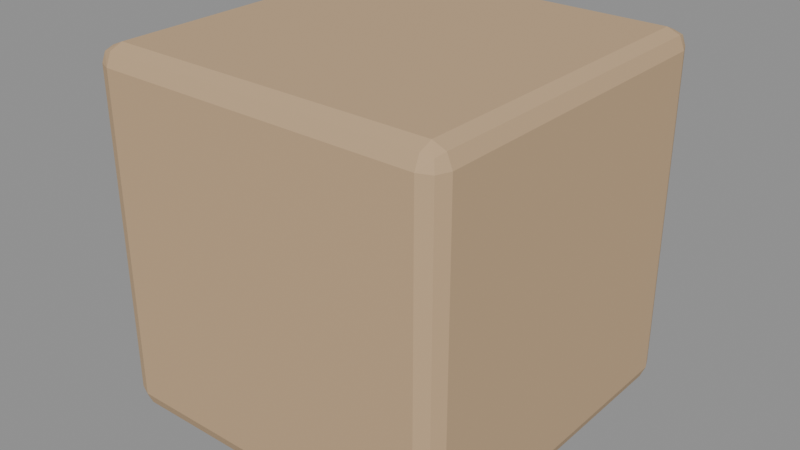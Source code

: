 # Source: wooden_crate.blend  (saved by Blender 4.2.68; exported with 4.5.12 LTS)
import bpy
from mathutils import Matrix  # noqa: F401  (used for matrix-valued properties, if any)

bpy.ops.wm.read_factory_settings(use_empty=True)
scene = bpy.context.scene
scene.name = 'Scene'

# ---- materials (node trees are filled in below, after node groups)
mat_m_dollwood = bpy.data.materials.new('M_DollWood')

# ---- material node trees
mat_m_dollwood.use_nodes = True; mat_m_dollwood.node_tree.nodes.clear()
_N = mat_m_dollwood.node_tree.nodes; _L = mat_m_dollwood.node_tree.links
n0 = _N.new('ShaderNodeBsdfPrincipled'); n0.name = 'Principled BSDF'; n0.location = (10, 300)
n0.inputs[0].default_value = (0.55, 0.38, 0.22, 1.0)
n0.inputs[2].default_value = 0.7
n1 = _N.new('ShaderNodeOutputMaterial'); n1.name = 'Material Output'; n1.location = (300, 300)
_L.new(n0.outputs[0], n1.inputs[0])
n1.is_active_output = True

# ---- meshes
me_cube = bpy.data.meshes.new('Cube')
me_cube.from_pydata([(-0.45, -0.45, -0.5), (-0.45, -0.5, -0.45), (-0.5, -0.45, -0.45), (-0.45, -0.4854, -0.4854), (-0.4789, -0.4789, -0.4789), (-0.4854, -0.4854, -0.45), (-0.4854, -0.45, -0.4854), (-0.45, -0.5, 0.45), (-0.45, -0.45, 0.5), (-0.5, -0.45, 0.45), (-0.45, -0.4854, 0.4854), (-0.4789, -0.4789, 0.4789), (-0.4854, -0.45, 0.4854), (-0.4854, -0.4854, 0.45), (-0.45, 0.45, -0.5), (-0.5, 0.45, -0.45), (-0.45, 0.5, -0.45), (-0.4854, 0.45, -0.4854), (-0.4789, 0.4789, -0.4789), (-0.4854, 0.4854, -0.45), (-0.45, 0.4854, -0.4854), (-0.45, 0.45, 0.5), (-0.45, 0.5, 0.45), (-0.5, 0.45, 0.45), (-0.45, 0.4854, 0.4854), (-0.4789, 0.4789, 0.4789), (-0.4854, 0.4854, 0.45), (-0.4854, 0.45, 0.4854), (0.45, -0.45, -0.5), (0.5, -0.45, -0.45), (0.45, -0.5, -0.45), (0.4854, -0.45, -0.4854), (0.4789, -0.4789, -0.4789), (0.4854, -0.4854, -0.45), (0.45, -0.4854, -0.4854), (0.45, -0.45, 0.5), (0.45, -0.5, 0.45), (0.5, -0.45, 0.45), (0.45, -0.4854, 0.4854), (0.4789, -0.4789, 0.4789), (0.4854, -0.4854, 0.45), (0.4854, -0.45, 0.4854), (0.45, 0.45, -0.5), (0.45, 0.5, -0.45), (0.5, 0.45, -0.45), (0.45, 0.4854, -0.4854), (0.4789, 0.4789, -0.4789), (0.4854, 0.4854, -0.45), (0.4854, 0.45, -0.4854), (0.45, 0.45, 0.5), (0.5, 0.45, 0.45), (0.45, 0.5, 0.45), (0.4854, 0.45, 0.4854), (0.4789, 0.4789, 0.4789), (0.4854, 0.4854, 0.45), (0.45, 0.4854, 0.4854)], [], [(30, 36, 7, 1), (44, 50, 37, 29), (49, 21, 8, 35), (2, 9, 23, 15), (16, 22, 51, 43), (0, 3, 4, 6), (1, 5, 4, 3), (2, 6, 4, 5), (7, 10, 11, 13), (8, 12, 11, 10), (9, 13, 11, 12), (14, 17, 18, 20), (15, 19, 18, 17), (16, 20, 18, 19), (21, 24, 25, 27), (22, 26, 25, 24), (23, 27, 25, 26), (28, 31, 32, 34), (29, 33, 32, 31), (30, 34, 32, 33), (35, 38, 39, 41), (36, 40, 39, 38), (37, 41, 39, 40), (42, 45, 46, 48), (43, 47, 46, 45), (44, 48, 46, 47), (49, 52, 53, 55), (50, 54, 53, 52), (51, 55, 53, 54), (14, 0, 6, 17), (17, 6, 2, 15), (1, 7, 13, 5), (5, 13, 9, 2), (8, 21, 27, 12), (12, 27, 23, 9), (22, 16, 19, 26), (26, 19, 15, 23), (42, 14, 20, 45), (45, 20, 16, 43), (21, 49, 55, 24), (24, 55, 51, 22), (50, 44, 47, 54), (54, 47, 43, 51), (28, 42, 48, 31), (31, 48, 44, 29), (49, 35, 41, 52), (52, 41, 37, 50), (36, 30, 33, 40), (40, 33, 29, 37), (0, 28, 34, 3), (3, 34, 30, 1), (35, 8, 10, 38), (38, 10, 7, 36), (14, 42, 28, 0)])
_uv = me_cube.uv_layers.new(name='UVMap')
_uv.uv.foreach_set('vector', [0.3875, 0.7625, 0.6125, 0.7625, 0.6125, 0.9875, 0.3875, 0.9875, 0.3875, 0.5125, 0.6125, 0.5125, 0.6125, 0.7375, 0.3875, 0.7375, 0.6375, 0.5125, 0.8625, 0.5125, 0.8625, 0.7375, 0.6375, 0.7375, 0.3875, 0.0125, 0.6125, 0.0125, 0.6125, 0.2375, 0.3875, 0.2375, 0.3875, 0.2625, 0.6125, 0.2625, 0.6125, 0.4875, 0.3875, 0.4875, 0.1375, 0.7375, 0.1375, 0.75, 0.1303, 0.75, 0.125, 0.7375, 0.3875, 0.9875, 0.3875, 1.0, 0.3803, 1.0, 0.375, 0.9875, 0.3875, 0.0125, 0.375, 0.0125, 0.375, 0.005283, 0.3875, 0.0, 0.6125, 0.9875, 0.625, 0.9875, 0.625, 0.9947, 0.6125, 1.0, 0.8625, 0.7375, 0.875, 0.7375, 0.875, 0.7447, 0.8625, 0.75, 0.6125, 0.0125, 0.6125, 0.0, 0.6197, 0.0, 0.625, 0.0125, 0.1375, 0.5125, 0.125, 0.5125, 0.125, 0.5053, 0.1375, 0.5, 0.3875, 0.2375, 0.3875, 0.25, 0.3803, 0.25, 0.375, 0.2375, 0.3875, 0.2625, 0.375, 0.2625, 0.375, 0.2553, 0.3875, 0.25, 0.8625, 0.5125, 0.8625, 0.5, 0.8697, 0.5, 0.875, 0.5125, 0.6125, 0.2625, 0.6125, 0.25, 0.6197, 0.25, 0.625, 0.2625, 0.6125, 0.2375, 0.625, 0.2375, 0.625, 0.2447, 0.6125, 0.25, 0.3625, 0.7375, 0.375, 0.7375, 0.3768, 0.75, 0.3625, 0.75, 0.3875, 0.7375, 0.3875, 0.75, 0.3768, 0.75, 0.375, 0.7375, 0.3875, 0.7625, 0.375, 0.7625, 0.3768, 0.75, 0.3875, 0.75, 0.6375, 0.7375, 0.6375, 0.75, 0.625, 0.7482, 0.625, 0.7375, 0.6125, 0.7625, 0.6125, 0.75, 0.625, 0.7482, 0.625, 0.7625, 0.6125, 0.7375, 0.625, 0.7375, 0.625, 0.7482, 0.6125, 0.75, 0.3625, 0.5125, 0.3625, 0.5, 0.375, 0.5018, 0.375, 0.5125, 0.3875, 0.4875, 0.3875, 0.5, 0.375, 0.5018, 0.375, 0.4875, 0.3875, 0.5125, 0.375, 0.5125, 0.375, 0.5018, 0.3875, 0.5, 0.6375, 0.5125, 0.625, 0.5125, 0.6232, 0.5, 0.6375, 0.5, 0.6125, 0.5125, 0.6125, 0.5, 0.6232, 0.5, 0.625, 0.5125, 0.6125, 0.4875, 0.625, 0.4875, 0.6232, 0.5, 0.6125, 0.5, 0.1375, 0.5125, 0.1375, 0.7375, 0.125, 0.7375, 0.125, 0.5125, 0.375, 0.2375, 0.375, 0.0125, 0.3875, 0.0125, 0.3875, 0.2375, 0.3875, 0.9875, 0.6125, 0.9875, 0.6125, 1.0, 0.3875, 1.0, 0.3875, 0.0, 0.6125, 0.0, 0.6125, 0.0125, 0.3875, 0.0125, 0.8625, 0.7375, 0.8625, 0.5125, 0.875, 0.5125, 0.875, 0.7375, 0.625, 0.0125, 0.625, 0.2375, 0.6125, 0.2375, 0.6125, 0.0125, 0.6125, 0.2625, 0.3875, 0.2625, 0.3875, 0.25, 0.6125, 0.25, 0.6125, 0.25, 0.3875, 0.25, 0.3875, 0.2375, 0.6125, 0.2375, 0.3625, 0.5125, 0.1375, 0.5125, 0.1375, 0.5, 0.3625, 0.5, 0.375, 0.4875, 0.375, 0.2625, 0.3875, 0.2625, 0.3875, 0.4875, 0.8625, 0.5125, 0.6375, 0.5125, 0.6375, 0.5, 0.8625, 0.5, 0.625, 0.2625, 0.625, 0.4875, 0.6125, 0.4875, 0.6125, 0.2625, 0.6125, 0.5125, 0.3875, 0.5125, 0.3875, 0.5, 0.6125, 0.5, 0.6125, 0.5, 0.3875, 0.5, 0.3875, 0.4875, 0.6125, 0.4875, 0.3625, 0.7375, 0.3625, 0.5125, 0.375, 0.5125, 0.375, 0.7375, 0.375, 0.7375, 0.375, 0.5125, 0.3875, 0.5125, 0.3875, 0.7375, 0.6375, 0.5125, 0.6375, 0.7375, 0.625, 0.7375, 0.625, 0.5125, 0.625, 0.5125, 0.625, 0.7375, 0.6125, 0.7375, 0.6125, 0.5125, 0.6125, 0.7625, 0.3875, 0.7625, 0.3875, 0.75, 0.6125, 0.75, 0.6125, 0.75, 0.3875, 0.75, 0.3875, 0.7375, 0.6125, 0.7375, 0.1375, 0.7375, 0.3625, 0.7375, 0.3625, 0.75, 0.1375, 0.75, 0.375, 0.9875, 0.375, 0.7625, 0.3875, 0.7625, 0.3875, 0.9875, 0.6375, 0.7375, 0.8625, 0.7375, 0.8625, 0.75, 0.6375, 0.75, 0.625, 0.7625, 0.625, 0.9875, 0.6125, 0.9875, 0.6125, 0.7625, 0.1375, 0.5125, 0.3625, 0.5125, 0.3625, 0.7375, 0.1375, 0.7375])
me_cube.materials.append(mat_m_dollwood)
me_cube.update()

# ---- objects
ob_doll_wooden_crate = bpy.data.objects.new('doll_wooden_crate', me_cube)

# ---- transforms, parenting, visibility, modifiers, constraints
ob_doll_wooden_crate.location = (0.0, 0.0, 0.5)

# ---- collection membership
scene.collection.objects.link(ob_doll_wooden_crate)

# ---- scene / render settings (as saved in the file)
scene.frame_start = 1; scene.frame_end = 250; scene.frame_set(1)
scene.render.engine = 'BLENDER_EEVEE_NEXT'
bpy.context.view_layer.update()

# ---- added for rendering (the .blend has no active camera and no usable light): camera, sun + grey world if the file has none
cam_auto = bpy.data.cameras.new('AutoCamera')
cam_auto.lens = 50.0
cam_auto.sensor_width = 36.0
cam_auto.clip_end = 1000.0
ob_auto_camera = bpy.data.objects.new('AutoCamera', cam_auto)
scene.collection.objects.link(ob_auto_camera)
ob_auto_camera.location = (1.60254, -1.92304, 1.78203)
ob_auto_camera.rotation_euler = (1.09748, -7.21219e-08, 0.694738)
scene.camera = ob_auto_camera
light_auto_sun = bpy.data.lights.new('AutoSun', 'SUN')
light_auto_sun.energy = 3.0
light_auto_sun.angle = 0.0523599
ob_auto_sun = bpy.data.objects.new('AutoSun', light_auto_sun)
scene.collection.objects.link(ob_auto_sun)
ob_auto_sun.rotation_euler = (0.872665, 0.174533, 0.523599)
if scene.world is None:
    world_auto = bpy.data.worlds.new('AutoWorld')
    world_auto.color = (0.3, 0.3, 0.3)
    scene.world = world_auto
bpy.context.view_layer.update()
